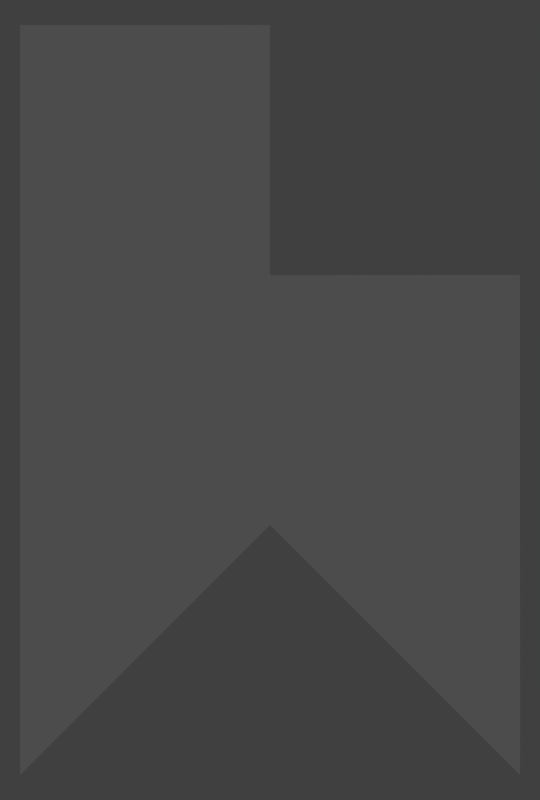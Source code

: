 # Source: palikka8.blend  (saved by Blender 2.79.0; exported with 4.5.12 LTS)
import bpy
from mathutils import Matrix  # noqa: F401  (used for matrix-valued properties, if any)

bpy.ops.wm.read_factory_settings(use_empty=True)
scene = bpy.context.scene
scene.name = 'Scene'

# ---- collections
col_collection_1 = bpy.data.collections.new('Collection 1'); scene.collection.children.link(col_collection_1)

# ---- materials (node trees are filled in below, after node groups)
mat_material_002 = bpy.data.materials.new('Material.002')
mat_material_002.alpha_threshold = 0.0
mat_material_002.use_transparent_shadow = False
mat_material_002.roughness = 0.5
mat_material_002.line_color = (0.0, 0.0, 0.0, 1.0)

# ---- material node trees

# ---- world
world_world = bpy.data.worlds.new('World'); scene.world = world_world
world_world.color = (0.05088, 0.05088, 0.05088)
world_world.use_sun_shadow = False
world_world.sun_shadow_jitter_overblur = 0.0
world_world.cycles.sampling_method = 'MANUAL'

# ---- cameras
cam_camera = bpy.data.cameras.new('Camera')
cam_camera.clip_start = 1e-05
cam_camera.clip_end = 0.5
cam_camera.lens = 35.0
cam_camera.sensor_width = 32.0
cam_camera.sensor_height = 18.0
cam_camera.ortho_scale = 7.314
cam_camera.dof.focus_distance = 0.0
cam_camera.dof.aperture_fstop = 128.0

# ---- lights
light_lamp = bpy.data.lights.new('Lamp', 'POINT')
light_lamp.transmission_factor = 0.0
light_lamp.cutoff_distance = 30.0
light_lamp.energy = 100.0
light_lamp.shadow_buffer_clip_start = 1.001
light_lamp.shadow_soft_size = 0.1
light_lamp.shadow_maximum_resolution = 0.006
light_lamp.use_absolute_resolution = True

# ---- meshes
me_cube_002 = bpy.data.meshes.new('Cube.002')
me_cube_002.from_pydata([(3.0, 2.0, -1.0), (-3.0, -2.0, -1.0), (-3.0, 2.0, -1.0), (3.0, 2.0, 1.0), (-3.0, -2.0, 1.0), (-3.0, 2.0, 1.0), (1.0, 2.0, -1.0), (-1.0, 2.0, -1.0), (1.0, -2.0, -1.0), (-1.0, -2.0, -1.0), (1.0, 2.0, 1.0), (-1.0, 2.0, 1.0), (1.0, -2.0, 1.0), (-1.0, -2.0, 1.0), (3.0, -3.576e-07, -1.0), (3.0, -1.192e-06, 1.0), (1.0, -4.768e-07, 1.0), (-1.0, 2.384e-07, 1.0), (1.0, 0.0, -1.0), (-1.0, 2.384e-07, -1.0)], [], [(17, 19, 1, 4), (5, 17, 11), (9, 13, 4, 1), (1, 19, 9), (11, 7, 2, 5), (3, 0, 6, 10), (10, 6, 7, 11), (8, 12, 13, 9), (18, 8, 9, 19), (16, 17, 13, 12), (6, 0, 14, 18), (8, 18, 16, 12), (6, 18, 19, 7), (14, 15, 16, 18), (10, 11, 17, 16), (3, 10, 16, 15), (7, 19, 2), (0, 3, 15, 14), (13, 17, 4), (17, 5, 2, 19)])
me_cube_002.materials.append(mat_material_002)
me_cube_002.use_remesh_preserve_volume = False
me_cube_002.use_remesh_preserve_attributes = False
me_cube_002.use_mirror_vertex_groups = False
me_cube_002.update()

# ---- objects
ob_lamp = bpy.data.objects.new('Lamp', light_lamp)
ob_camera = bpy.data.objects.new('Camera', cam_camera)
ob_cube = bpy.data.objects.new('Cube', me_cube_002)

# ---- transforms, parenting, visibility, modifiers, constraints
ob_lamp.location = (4.076, 1.005, 5.904)
ob_lamp.rotation_euler = (0.6503, 0.05522, 1.866)
ob_lamp.lock_rotations_4d = False
ob_lamp.empty_display_type = 'ARROWS'
ob_lamp.color = (0.0, 0.0, 0.0, 0.0)
ob_lamp.lineart.crease_threshold = 0.0
ob_camera.location = (0.0, 0.0, 0.0008)
ob_camera.scale = (0.001, 0.001, 0.001)
ob_camera.lock_rotations_4d = False
ob_camera.empty_display_type = 'ARROWS'
ob_camera.color = (0.0, 0.0, 0.0, 0.0)
ob_camera.display_type = 'WIRE'
ob_camera.lineart.crease_threshold = 0.0
ob_cube.location = (0.0, 0.0, 0.0)
ob_cube.rotation_euler = (0.0, 0.0, 1.571)
ob_cube.scale = (0.0001, 0.0001, 0.0001)
ob_cube.lock_rotations_4d = False
ob_cube.empty_display_type = 'ARROWS'
ob_cube.lineart.crease_threshold = 0.0

# ---- collection membership
col_collection_1.objects.link(ob_lamp)
col_collection_1.objects.link(ob_camera)
col_collection_1.objects.link(ob_cube)

# ---- scene / render settings (as saved in the file)
scene.camera = ob_camera
scene.frame_start = 1; scene.frame_end = 1; scene.frame_set(1)
scene.render.engine = 'BLENDER_EEVEE_NEXT'
scene.render.resolution_x = 1080
scene.render.resolution_y = 1600
scene.render.dither_intensity = 0.0
scene.render.film_transparent = True
scene.cycles.use_denoising = False
scene.cycles.samples = 128
scene.cycles.sampling_pattern = 'TABULATED_SOBOL'
scene.cycles.use_adaptive_sampling = False
scene.cycles.use_light_tree = False
scene.cycles.blur_glossy = 0.0
scene.cycles.sample_clamp_indirect = 0.0
scene.view_settings.view_transform = 'Standard'
scene.unit_settings.scale_length = 100.0
bpy.context.view_layer.update()
